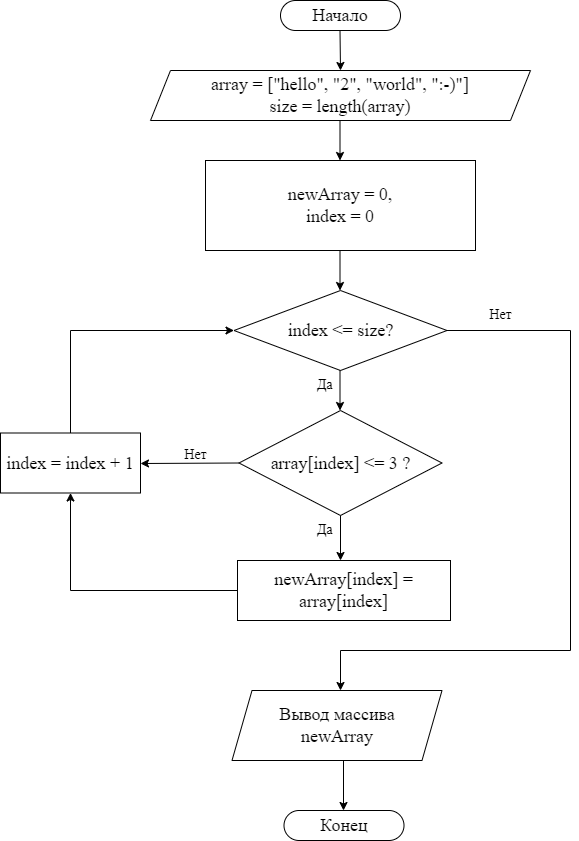

The diagram above was exported from draw.io. Its source (the exported page's mxGraphModel, read from the mxfile embedded in the PNG):
<mxGraphModel dx="1662" dy="857" grid="1" gridSize="10" guides="1" tooltips="1" connect="1" arrows="1" fold="1" page="1" pageScale="1" pageWidth="827" pageHeight="1169" math="0" shadow="0">
  <root>
    <mxCell id="0" />
    <mxCell id="1" parent="0" />
    <mxCell id="NECC4BitJo6Ygm__iD94-1" value="&lt;font face=&quot;Times New Roman&quot; style=&quot;font-size: 18px;&quot;&gt;Начало&lt;/font&gt;" style="rounded=1;whiteSpace=wrap;html=1;arcSize=50;" vertex="1" parent="1">
      <mxGeometry x="370" y="40" width="120" height="30" as="geometry" />
    </mxCell>
    <mxCell id="NECC4BitJo6Ygm__iD94-2" value="&lt;font face=&quot;Times New Roman&quot;&gt;&lt;span style=&quot;font-size: 18px;&quot;&gt;Конец&lt;/span&gt;&lt;/font&gt;" style="rounded=1;whiteSpace=wrap;html=1;arcSize=50;fontSize=18;" vertex="1" parent="1">
      <mxGeometry x="373.5" y="850" width="120" height="30" as="geometry" />
    </mxCell>
    <mxCell id="NECC4BitJo6Ygm__iD94-3" value="&lt;font style=&quot;font-size: 18px;&quot; face=&quot;Times New Roman&quot;&gt;array =&amp;nbsp;&lt;/font&gt;&lt;font face=&quot;Times New Roman&quot;&gt;&lt;span style=&quot;font-size: 18px;&quot;&gt;[&quot;hello&quot;, &quot;2&quot;, &quot;world&quot;, &quot;:-)&quot;]&lt;br&gt;&lt;/span&gt;&lt;/font&gt;&lt;span style=&quot;font-family: &amp;quot;Times New Roman&amp;quot;; font-size: 18px;&quot;&gt;size = length(array)&lt;/span&gt;" style="shape=parallelogram;perimeter=parallelogramPerimeter;whiteSpace=wrap;html=1;fixedSize=1;" vertex="1" parent="1">
      <mxGeometry x="240" y="110" width="380" height="50" as="geometry" />
    </mxCell>
    <mxCell id="NECC4BitJo6Ygm__iD94-6" value="newArray = 0,&lt;br&gt;index = 0" style="rounded=0;whiteSpace=wrap;html=1;fontFamily=Times New Roman;fontSize=18;" vertex="1" parent="1">
      <mxGeometry x="295" y="200" width="270" height="90" as="geometry" />
    </mxCell>
    <mxCell id="NECC4BitJo6Ygm__iD94-11" value="" style="endArrow=classic;html=1;rounded=0;fontFamily=Times New Roman;fontSize=18;" edge="1" parent="1">
      <mxGeometry width="50" height="50" relative="1" as="geometry">
        <mxPoint x="429.5" y="160" as="sourcePoint" />
        <mxPoint x="429.5" y="200" as="targetPoint" />
      </mxGeometry>
    </mxCell>
    <mxCell id="NECC4BitJo6Ygm__iD94-12" value="" style="endArrow=classic;html=1;rounded=0;fontFamily=Times New Roman;fontSize=18;" edge="1" parent="1">
      <mxGeometry width="50" height="50" relative="1" as="geometry">
        <mxPoint x="429.5" y="70" as="sourcePoint" />
        <mxPoint x="430" y="110" as="targetPoint" />
      </mxGeometry>
    </mxCell>
    <mxCell id="NECC4BitJo6Ygm__iD94-13" value="&lt;font style=&quot;font-size: 18px;&quot; face=&quot;Times New Roman&quot;&gt;index &amp;lt;= size?&lt;/font&gt;" style="rhombus;whiteSpace=wrap;html=1;" vertex="1" parent="1">
      <mxGeometry x="323.5" y="330" width="213" height="80" as="geometry" />
    </mxCell>
    <mxCell id="NECC4BitJo6Ygm__iD94-14" value="" style="endArrow=classic;html=1;rounded=0;fontFamily=Times New Roman;fontSize=18;" edge="1" parent="1">
      <mxGeometry width="50" height="50" relative="1" as="geometry">
        <mxPoint x="429.5" y="290" as="sourcePoint" />
        <mxPoint x="429.5" y="330" as="targetPoint" />
      </mxGeometry>
    </mxCell>
    <mxCell id="NECC4BitJo6Ygm__iD94-15" value="&lt;font style=&quot;font-size: 18px;&quot; face=&quot;Times New Roman&quot;&gt;array[index] &amp;lt;= 3 ?&lt;/font&gt;" style="rhombus;whiteSpace=wrap;html=1;" vertex="1" parent="1">
      <mxGeometry x="328.5" y="450" width="203" height="105" as="geometry" />
    </mxCell>
    <mxCell id="NECC4BitJo6Ygm__iD94-16" value="&lt;span style=&quot;font-family: &amp;quot;Times New Roman&amp;quot;; font-size: 18px;&quot;&gt;newArray[index] = array[index]&lt;/span&gt;" style="rounded=0;whiteSpace=wrap;html=1;" vertex="1" parent="1">
      <mxGeometry x="327" y="600" width="213" height="60" as="geometry" />
    </mxCell>
    <mxCell id="NECC4BitJo6Ygm__iD94-17" value="&lt;font style=&quot;font-size: 14px;&quot; face=&quot;Times New Roman&quot;&gt;Да&lt;/font&gt;" style="text;html=1;align=center;verticalAlign=middle;resizable=0;points=[];autosize=1;strokeColor=none;fillColor=none;" vertex="1" parent="1">
      <mxGeometry x="394" y="410" width="40" height="30" as="geometry" />
    </mxCell>
    <mxCell id="NECC4BitJo6Ygm__iD94-18" value="" style="endArrow=classic;html=1;rounded=0;fontFamily=Times New Roman;fontSize=18;" edge="1" parent="1">
      <mxGeometry width="50" height="50" relative="1" as="geometry">
        <mxPoint x="429.5" y="410" as="sourcePoint" />
        <mxPoint x="429.5" y="450" as="targetPoint" />
      </mxGeometry>
    </mxCell>
    <mxCell id="NECC4BitJo6Ygm__iD94-19" value="&lt;font style=&quot;font-size: 14px;&quot; face=&quot;Times New Roman&quot;&gt;Нет&lt;/font&gt;" style="text;html=1;align=center;verticalAlign=middle;resizable=0;points=[];autosize=1;strokeColor=none;fillColor=none;" vertex="1" parent="1">
      <mxGeometry x="565" y="340" width="50" height="30" as="geometry" />
    </mxCell>
    <mxCell id="NECC4BitJo6Ygm__iD94-20" value="" style="endArrow=classic;html=1;rounded=0;fontFamily=Times New Roman;fontSize=14;" edge="1" parent="1">
      <mxGeometry width="50" height="50" relative="1" as="geometry">
        <mxPoint x="536.5" y="370" as="sourcePoint" />
        <mxPoint x="430" y="730" as="targetPoint" />
        <Array as="points">
          <mxPoint x="660" y="370" />
          <mxPoint x="660" y="690" />
          <mxPoint x="430" y="690" />
        </Array>
      </mxGeometry>
    </mxCell>
    <mxCell id="NECC4BitJo6Ygm__iD94-23" value="&lt;font style=&quot;font-size: 14px;&quot; face=&quot;Times New Roman&quot;&gt;Да&lt;/font&gt;" style="text;html=1;align=center;verticalAlign=middle;resizable=0;points=[];autosize=1;strokeColor=none;fillColor=none;" vertex="1" parent="1">
      <mxGeometry x="394" y="555" width="40" height="30" as="geometry" />
    </mxCell>
    <mxCell id="NECC4BitJo6Ygm__iD94-25" value="&lt;font style=&quot;font-size: 14px;&quot; face=&quot;Times New Roman&quot;&gt;Нет&lt;/font&gt;" style="text;html=1;align=center;verticalAlign=middle;resizable=0;points=[];autosize=1;strokeColor=none;fillColor=none;" vertex="1" parent="1">
      <mxGeometry x="260" y="480" width="50" height="30" as="geometry" />
    </mxCell>
    <mxCell id="NECC4BitJo6Ygm__iD94-26" value="" style="endArrow=classic;html=1;rounded=0;fontFamily=Times New Roman;fontSize=14;exitX=0;exitY=0.5;exitDx=0;exitDy=0;" edge="1" parent="1" source="NECC4BitJo6Ygm__iD94-15">
      <mxGeometry width="50" height="50" relative="1" as="geometry">
        <mxPoint x="328.5" y="500" as="sourcePoint" />
        <mxPoint x="230" y="503" as="targetPoint" />
      </mxGeometry>
    </mxCell>
    <mxCell id="NECC4BitJo6Ygm__iD94-27" value="" style="endArrow=classic;html=1;rounded=0;fontFamily=Times New Roman;fontSize=14;" edge="1" parent="1">
      <mxGeometry width="50" height="50" relative="1" as="geometry">
        <mxPoint x="430" y="555" as="sourcePoint" />
        <mxPoint x="430" y="600" as="targetPoint" />
      </mxGeometry>
    </mxCell>
    <mxCell id="NECC4BitJo6Ygm__iD94-28" value="&lt;font style=&quot;font-size: 18px;&quot; face=&quot;Times New Roman&quot;&gt;index = index + 1&lt;/font&gt;" style="rounded=0;whiteSpace=wrap;html=1;" vertex="1" parent="1">
      <mxGeometry x="90" y="472.5" width="140" height="60" as="geometry" />
    </mxCell>
    <mxCell id="NECC4BitJo6Ygm__iD94-29" value="" style="endArrow=classic;html=1;rounded=0;fontFamily=Times New Roman;fontSize=18;entryX=0.5;entryY=1;entryDx=0;entryDy=0;exitX=0;exitY=0.5;exitDx=0;exitDy=0;" edge="1" parent="1" source="NECC4BitJo6Ygm__iD94-16" target="NECC4BitJo6Ygm__iD94-28">
      <mxGeometry width="50" height="50" relative="1" as="geometry">
        <mxPoint x="327" y="619.5" as="sourcePoint" />
        <mxPoint x="200" y="590" as="targetPoint" />
        <Array as="points">
          <mxPoint x="160" y="630" />
        </Array>
      </mxGeometry>
    </mxCell>
    <mxCell id="NECC4BitJo6Ygm__iD94-30" value="" style="endArrow=classic;html=1;rounded=0;fontFamily=Times New Roman;fontSize=18;entryX=0;entryY=0.5;entryDx=0;entryDy=0;" edge="1" parent="1" target="NECC4BitJo6Ygm__iD94-13">
      <mxGeometry width="50" height="50" relative="1" as="geometry">
        <mxPoint x="160" y="472.5" as="sourcePoint" />
        <mxPoint x="180" y="290" as="targetPoint" />
        <Array as="points">
          <mxPoint x="160" y="370" />
        </Array>
      </mxGeometry>
    </mxCell>
    <mxCell id="NECC4BitJo6Ygm__iD94-31" value="Вывод массива&lt;br&gt;newArray" style="shape=parallelogram;perimeter=parallelogramPerimeter;whiteSpace=wrap;html=1;fixedSize=1;fontFamily=Times New Roman;fontSize=18;" vertex="1" parent="1">
      <mxGeometry x="321.5" y="730" width="210" height="70" as="geometry" />
    </mxCell>
    <mxCell id="NECC4BitJo6Ygm__iD94-32" value="" style="endArrow=classic;html=1;rounded=0;fontFamily=Times New Roman;fontSize=18;" edge="1" parent="1">
      <mxGeometry width="50" height="50" relative="1" as="geometry">
        <mxPoint x="433" y="800" as="sourcePoint" />
        <mxPoint x="433" y="850" as="targetPoint" />
      </mxGeometry>
    </mxCell>
  </root>
</mxGraphModel>